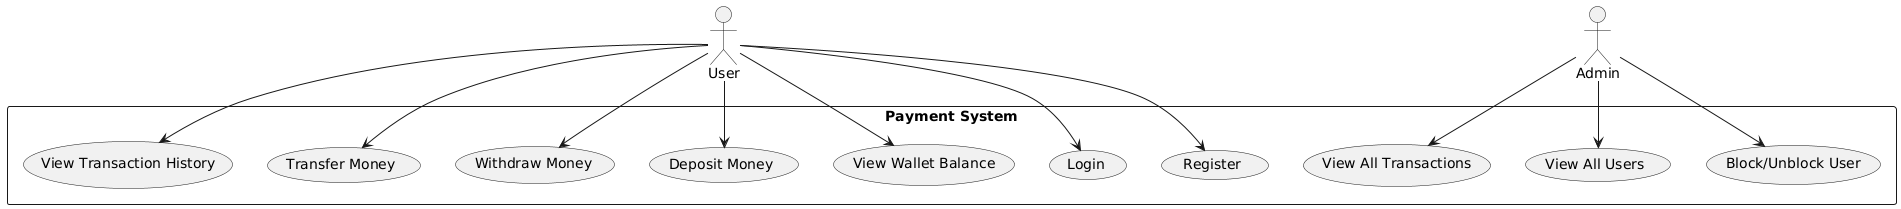

The diagram above was rendered by PlantUML. Its source (embedded in the PNG):
@startuml
actor User
actor Admin

rectangle "Payment System" {
    User --> (Register)
    User --> (Login)
    User --> (View Wallet Balance)
    User --> (Deposit Money)
    User --> (Withdraw Money)
    User --> (Transfer Money)
    User --> (View Transaction History)

    Admin --> (View All Users)
    Admin --> (View All Transactions)
    Admin --> (Block/Unblock User)
}
@enduml